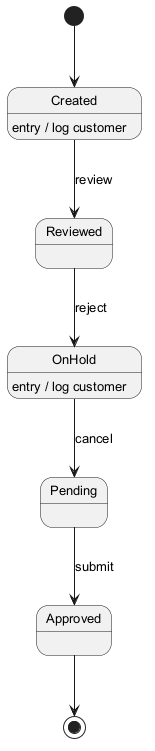

The diagram above was rendered by PlantUML. Its source (embedded in the PNG):
@startuml
skinparam backgroundColor #FFFFFF
skinparam classBackgroundColor #F1F8E9
skinparam classBorderColor #33691E
skinparam defaultFontSize 13
[*] --> Created
Created --> Reviewed : review
Created : entry / log customer
Reviewed --> OnHold : reject
OnHold --> Pending : cancel
OnHold : entry / log customer
Pending --> Approved : submit
Approved --> [*]
@enduml